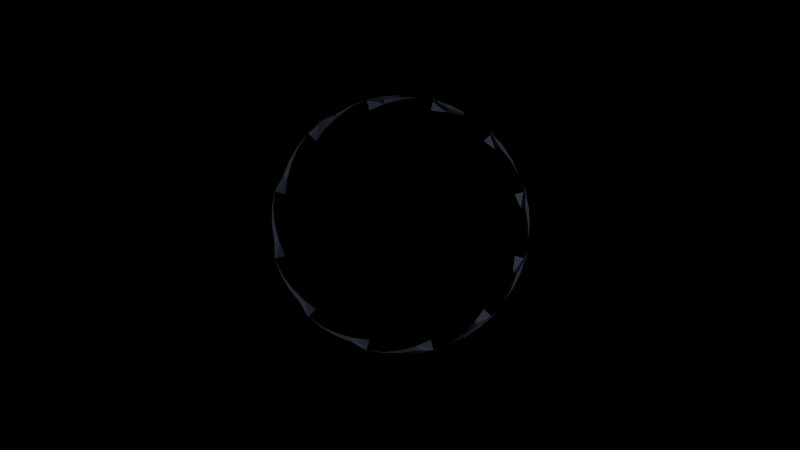 # Source: splash.blend  (saved by Blender 2.71.0; exported with 4.5.12 LTS)
import bpy
from mathutils import Matrix  # noqa: F401  (used for matrix-valued properties, if any)

bpy.ops.wm.read_factory_settings(use_empty=True)
scene = bpy.context.scene
scene.name = 'Scene'

# ---- collections
col_collection_1 = bpy.data.collections.new('Collection 1'); scene.collection.children.link(col_collection_1)

# ---- materials (node trees are filled in below, after node groups)
mat_splash = bpy.data.materials.new('Splash')
mat_splash.alpha_threshold = 0.0
mat_splash.use_transparent_shadow = False
mat_splash.diffuse_color = (0.4869, 0.5701, 0.8, 1.0)
mat_splash.roughness = 0.5
mat_splash.line_color = (0.0, 0.0, 0.0, 1.0)

# ---- material node trees

# ---- world
world_world = bpy.data.worlds.new('World'); scene.world = world_world
world_world.color = (0.0, 0.0, 0.0)
world_world.use_sun_shadow = False
world_world.sun_shadow_jitter_overblur = 0.0
world_world.cycles.sampling_method = 'MANUAL'
world_world.cycles.sample_map_resolution = 256

# ---- cameras
cam_camera = bpy.data.cameras.new('Camera')
cam_camera.clip_end = 100.0
cam_camera.lens = 35.0
cam_camera.sensor_width = 32.0
cam_camera.sensor_height = 18.0
cam_camera.ortho_scale = 7.314
cam_camera.dof.focus_distance = 0.0
cam_camera.dof.aperture_fstop = 128.0

# ---- lights
light_lamp = bpy.data.lights.new('Lamp', 'POINT')
light_lamp.transmission_factor = 0.0
light_lamp.cutoff_distance = 30.0
light_lamp.energy = 100.0
light_lamp.shadow_buffer_clip_start = 1.001
light_lamp.shadow_soft_size = 0.1
light_lamp.shadow_maximum_resolution = 0.006
light_lamp.use_absolute_resolution = True
light_lamp.cycles.use_multiple_importance_sampling = False

# ---- meshes
me_twistedtorus = bpy.data.meshes.new('TwistedTorus')
me_twistedtorus.from_pydata([(1.25, 0.0, 0.0), (1.217, 0.0, 0.125), (1.199, -0.001015, 0.06254), (1.237, 0.1629, 0.03263), (1.188, 0.1564, 0.1522), (1.158, 0.1513, 0.07795), (1.199, 0.3213, 0.0647), (1.212, 0.3234, 0.02023), (1.096, 0.2925, 0.08915), (1.137, 0.4711, 0.09567), (1.135, 0.4686, 0.04319), (1.153, 0.4775, -0.03263), (1.054, 0.6083, 0.125), (1.039, 0.5981, 0.06254), (1.083, 0.625, -6.123e-17), (0.9507, 0.7295, 0.1522), (0.9267, 0.7094, 0.07795), (0.99, 0.7596, 0.03263), (0.8871, 0.8853, 0.02023), (0.8027, 0.8009, 0.08915), (0.8779, 0.8779, 0.0647), (0.7479, 0.9726, 0.04319), (0.7494, 0.9766, 0.09567), (0.5999, 1.037, 0.06254), (0.625, 1.083, -6.123e-17), (0.6083, 1.054, 0.125), (0.4474, 1.077, 0.07795), (0.4775, 1.153, 0.03263), (0.4586, 1.107, 0.1522), (0.2943, 1.094, 0.08915), (0.3213, 1.199, 0.0647), (0.3252, 1.21, 0.02023), (0.1607, 1.22, 0.09567), (0.161, 1.216, 0.04319), (5.96e-08, 1.25, -6.123e-17), (1.192e-07, 1.217, 0.125), (0.0007793, 1.197, 0.06254), (-0.1629, 1.237, 0.03263), (-0.1564, 1.188, 0.1522), (-0.1516, 1.156, 0.07795), (-0.3213, 1.199, 0.0647), (-0.3236, 1.21, 0.02023), (-0.2927, 1.094, 0.08915), (-0.4711, 1.137, 0.09567), (-0.4689, 1.133, 0.04319), (-0.625, 1.083, -6.123e-17), (-0.6083, 1.054, 0.125), (-0.5984, 1.037, 0.06254), (-0.7596, 0.99, 0.03263), (-0.7763, 1.012, -0.005962), (-0.7097, 0.9249, 0.07795), (-0.8779, 0.8779, 0.0647), (-0.8855, 0.8853, 0.02023), (-0.8011, 0.8009, 0.08915), (-0.9766, 0.7494, 0.09567), (-0.9729, 0.7461, 0.04319), (-1.083, 0.625, -6.123e-17), (-1.054, 0.6083, 0.125), (-1.037, 0.5981, 0.06254), (-1.153, 0.4775, 0.03263), (-1.107, 0.4586, 0.1522), (-1.077, 0.4456, 0.07795), (-1.199, 0.3213, 0.0647), (-1.21, 0.3234, 0.02023), (-1.095, 0.2925, 0.08915), (-1.22, 0.1607, 0.09567), (-1.216, 0.1592, 0.04319), (-1.25, 1.093e-07, -6.123e-17), (-1.217, 1.064e-07, 0.125), (-1.198, -0.001015, 0.06254), (-1.237, -0.1629, 0.03263), (-1.188, -0.1564, 0.1522), (-1.156, -0.1533, 0.07795), (-1.199, -0.3213, 0.0647), (-1.21, -0.3254, 0.02023), (-1.095, -0.2945, 0.08915), (-1.137, -0.4711, 0.09567), (-1.133, -0.4707, 0.04319), (-1.083, -0.625, -6.123e-17), (-1.054, -0.6083, 0.125), (-1.037, -0.6002, 0.06254), (-0.99, -0.7596, 0.03263), (-0.9507, -0.7295, 0.1522), (-0.9251, -0.7115, 0.07795), (-0.8779, -0.8779, 0.0647), (-0.8855, -0.8873, 0.02023), (-0.8011, -0.8029, 0.08915), (-0.7494, -0.9766, 0.09567), (-0.7463, -0.9747, 0.04319), (-0.625, -1.083, -6.123e-17), (-0.6083, -1.054, 0.125), (-0.5984, -1.039, 0.06254), (-0.4775, -1.153, 0.03263), (-0.4586, -1.107, 0.1522), (-0.4458, -1.079, 0.07795), (-0.3213, -1.199, 0.0647), (-0.3236, -1.212, 0.02023), (-0.2927, -1.096, 0.08915), (-0.1629, -1.237, -0.03263), (-0.1607, -1.22, 0.09567), (-0.1594, -1.218, 0.04319), (5.96e-08, -1.25, -6.123e-17), (1.192e-07, -1.217, 0.125), (0.0007793, -1.199, 0.06254), (0.1629, -1.237, 0.03263), (0.1564, -1.188, 0.1522), (0.1531, -1.158, 0.07795), (0.3213, -1.199, 0.0647), (0.3252, -1.212, 0.02023), (0.2943, -1.096, 0.08915), (0.4775, -1.153, -0.03263), (0.4711, -1.137, 0.09567), (0.4704, -1.135, 0.04319), (0.625, -1.083, -6.123e-17), (0.6083, -1.054, 0.125), (0.5999, -1.039, 0.06254), (0.7596, -0.99, 0.03263), (0.7295, -0.9507, 0.1522), (0.7112, -0.9269, 0.07795), (0.8779, -0.8779, 0.0647), (0.8871, -0.8873, 0.02023), (0.8027, -0.8029, 0.08915), (0.99, -0.7596, -0.03263), (0.9766, -0.7494, 0.09567), (0.9744, -0.7481, 0.04319), (1.083, -0.625, -6.123e-17), (1.054, -0.6083, 0.125), (1.039, -0.6002, 0.06254), (1.153, -0.4775, 0.03263), (1.107, -0.4586, 0.1522), (1.079, -0.4476, 0.07795), (1.199, -0.3213, 0.0647), (1.212, -0.3254, 0.02023), (1.096, -0.2945, 0.08915), (1.237, -0.1629, -0.03263), (1.22, -0.1607, 0.09567), (1.218, -0.1612, 0.04319)], [], [(0, 3, 4, 1), (1, 4, 5, 2), (3, 6, 7, 4), (4, 7, 8, 5), (6, 9, 10, 7), (12, 9, 11, 14), (9, 12, 13, 10), (15, 12, 14, 17), (12, 15, 16, 13), (18, 15, 17, 20), (15, 18, 19, 16), (21, 18, 20, 22), (23, 21, 22, 25), (26, 23, 25, 28), (24, 27, 28, 25), (29, 26, 28, 31), (27, 30, 31, 28), (30, 32, 33, 31), (32, 35, 36, 33), (34, 37, 38, 35), (35, 38, 39, 36), (37, 40, 41, 38), (38, 41, 42, 39), (40, 43, 44, 41), (43, 46, 47, 44), (45, 48, 49, 46), (46, 49, 50, 47), (48, 51, 52, 49), (49, 52, 53, 50), (51, 54, 55, 52), (54, 57, 58, 55), (56, 59, 60, 57), (57, 60, 61, 58), (59, 62, 63, 60), (60, 63, 64, 61), (62, 65, 66, 63), (65, 68, 69, 66), (67, 70, 71, 68), (68, 71, 72, 69), (70, 73, 74, 71), (71, 74, 75, 72), (73, 76, 77, 74), (76, 79, 80, 77), (78, 81, 82, 79), (79, 82, 83, 80), (81, 84, 85, 82), (82, 85, 86, 83), (84, 87, 88, 85), (87, 90, 91, 88), (89, 92, 93, 90), (90, 93, 94, 91), (92, 95, 96, 93), (93, 96, 97, 94), (95, 99, 100, 96), (98, 101, 102, 99), (99, 102, 103, 100), (101, 104, 105, 102), (102, 105, 106, 103), (104, 107, 108, 105), (105, 108, 109, 106), (107, 111, 112, 108), (110, 113, 114, 111), (111, 114, 115, 112), (113, 116, 117, 114), (114, 117, 118, 115), (116, 119, 120, 117), (117, 120, 121, 118), (119, 123, 124, 120), (122, 125, 126, 123), (123, 126, 127, 124), (125, 128, 129, 126), (126, 129, 130, 127), (128, 131, 132, 129), (129, 132, 133, 130), (131, 135, 136, 132), (134, 0, 1, 135), (135, 1, 2, 136)])
me_twistedtorus.materials.append(mat_splash)
me_twistedtorus.use_remesh_preserve_volume = False
me_twistedtorus.use_remesh_preserve_attributes = False
me_twistedtorus.use_mirror_vertex_groups = False
me_twistedtorus.update()

# ---- objects
ob_twistedtorus = bpy.data.objects.new('TwistedTorus', me_twistedtorus)
ob_lamp = bpy.data.objects.new('Lamp', light_lamp)
ob_camera = bpy.data.objects.new('Camera', cam_camera)

# ---- transforms, parenting, visibility, modifiers, constraints
ob_twistedtorus.location = (0.0, 0.0, 0.0)
ob_twistedtorus.scale = (0.7953, 0.7953, 0.7953)
ob_twistedtorus.lineart.crease_threshold = 0.0
ob_lamp.location = (4.076, 1.005, 5.904)
ob_lamp.rotation_euler = (0.6503, 0.05522, 1.866)
ob_lamp.lock_rotations_4d = False
ob_lamp.empty_display_type = 'ARROWS'
ob_lamp.color = (0.0, 0.0, 0.0, 0.0)
ob_lamp.lineart.crease_threshold = 0.0
ob_camera.location = (0.0, 0.0, 6.712)
ob_camera.lock_rotations_4d = False
ob_camera.empty_display_type = 'ARROWS'
ob_camera.color = (0.0, 0.0, 0.0, 0.0)
ob_camera.display_type = 'WIRE'
ob_camera.lineart.crease_threshold = 0.0

# ---- collection membership
col_collection_1.objects.link(ob_twistedtorus)
col_collection_1.objects.link(ob_lamp)
col_collection_1.objects.link(ob_camera)

# ---- scene / render settings (as saved in the file)
scene.camera = ob_camera
scene.frame_start = 1; scene.frame_end = 250; scene.frame_set(1)
scene.render.engine = 'BLENDER_EEVEE_NEXT'
scene.render.resolution_percentage = 50
scene.render.dither_intensity = 0.0
scene.cycles.use_denoising = False
scene.cycles.samples = 10
scene.cycles.sampling_pattern = 'TABULATED_SOBOL'
scene.cycles.light_sampling_threshold = 0.0
scene.cycles.use_adaptive_sampling = False
scene.cycles.use_light_tree = False
scene.cycles.blur_glossy = 0.0
scene.cycles.volume_bounces = 1
scene.cycles.pixel_filter_type = 'GAUSSIAN'
scene.cycles.sample_clamp_indirect = 0.0
scene.view_settings.view_transform = 'Standard'
bpy.context.view_layer.update()
